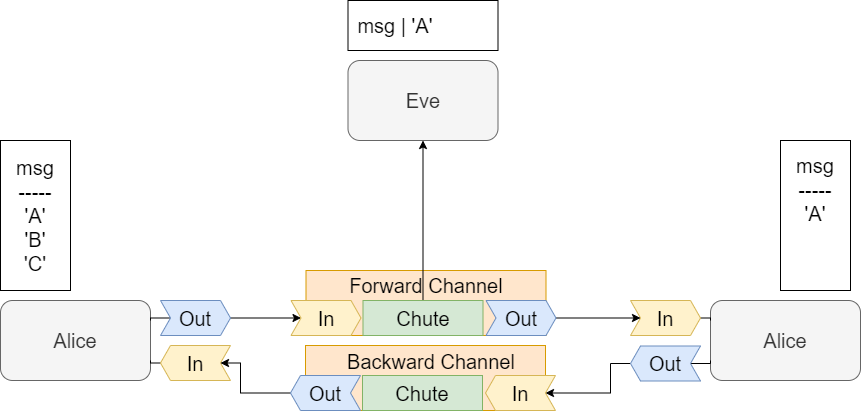

The diagram above was exported from draw.io. Its source (the exported page's mxGraphModel, read from the mxfile embedded in the PNG):
<mxGraphModel dx="1831" dy="1028" grid="1" gridSize="10" guides="1" tooltips="1" connect="1" arrows="1" fold="1" page="1" pageScale="1" pageWidth="850" pageHeight="1100" math="0" shadow="0">
  <root>
    <mxCell id="0" />
    <mxCell id="1" parent="0" />
    <mxCell id="PZZzWv5agygToP_H7yOt-63" value="" style="rounded=0;whiteSpace=wrap;html=1;fillColor=#ffe6cc;strokeColor=#d79b00;" vertex="1" parent="1">
      <mxGeometry x="355" y="415" width="240" height="65" as="geometry" />
    </mxCell>
    <mxCell id="PZZzWv5agygToP_H7yOt-60" value="" style="rounded=0;whiteSpace=wrap;html=1;fillColor=#ffe6cc;strokeColor=#d79b00;" vertex="1" parent="1">
      <mxGeometry x="355.5" y="340" width="240" height="65" as="geometry" />
    </mxCell>
    <mxCell id="PZZzWv5agygToP_H7yOt-1" value="&lt;font style=&quot;font-size: 20px&quot;&gt;Alice&lt;/font&gt;" style="rounded=1;whiteSpace=wrap;html=1;fillColor=#f5f5f5;strokeColor=#666666;fontColor=#333333;" vertex="1" parent="1">
      <mxGeometry x="50" y="370" width="150" height="80" as="geometry" />
    </mxCell>
    <mxCell id="PZZzWv5agygToP_H7yOt-75" style="edgeStyle=orthogonalEdgeStyle;rounded=0;orthogonalLoop=1;jettySize=auto;html=1;exitX=1;exitY=0.5;exitDx=0;exitDy=0;entryX=1;entryY=0.75;entryDx=0;entryDy=0;startArrow=none;startFill=0;endArrow=none;endFill=0;" edge="1" parent="1" source="PZZzWv5agygToP_H7yOt-33" target="PZZzWv5agygToP_H7yOt-1">
      <mxGeometry relative="1" as="geometry" />
    </mxCell>
    <mxCell id="PZZzWv5agygToP_H7yOt-33" value="" style="shape=step;perimeter=stepPerimeter;whiteSpace=wrap;html=1;fixedSize=1;size=10;rotation=-180;fillColor=#fff2cc;strokeColor=#d6b656;" vertex="1" parent="1">
      <mxGeometry x="210" y="415" width="70" height="35" as="geometry" />
    </mxCell>
    <mxCell id="PZZzWv5agygToP_H7yOt-70" style="edgeStyle=orthogonalEdgeStyle;rounded=0;orthogonalLoop=1;jettySize=auto;html=1;exitX=1;exitY=0.5;exitDx=0;exitDy=0;entryX=0;entryY=0.5;entryDx=0;entryDy=0;startArrow=none;startFill=0;" edge="1" parent="1" source="PZZzWv5agygToP_H7yOt-34" target="PZZzWv5agygToP_H7yOt-55">
      <mxGeometry relative="1" as="geometry" />
    </mxCell>
    <mxCell id="PZZzWv5agygToP_H7yOt-74" style="edgeStyle=orthogonalEdgeStyle;rounded=0;orthogonalLoop=1;jettySize=auto;html=1;exitX=0;exitY=0.5;exitDx=0;exitDy=0;entryX=1;entryY=0.25;entryDx=0;entryDy=0;startArrow=none;startFill=0;endArrow=none;endFill=0;" edge="1" parent="1" source="PZZzWv5agygToP_H7yOt-34" target="PZZzWv5agygToP_H7yOt-1">
      <mxGeometry relative="1" as="geometry" />
    </mxCell>
    <mxCell id="PZZzWv5agygToP_H7yOt-34" value="&lt;font style=&quot;font-size: 20px&quot;&gt;Out&lt;/font&gt;" style="shape=step;perimeter=stepPerimeter;whiteSpace=wrap;html=1;fixedSize=1;size=10;fillColor=#dae8fc;strokeColor=#6c8ebf;" vertex="1" parent="1">
      <mxGeometry x="210" y="370" width="70" height="35" as="geometry" />
    </mxCell>
    <mxCell id="PZZzWv5agygToP_H7yOt-35" value="&lt;font style=&quot;font-size: 20px&quot;&gt;Alice&lt;/font&gt;" style="rounded=1;whiteSpace=wrap;html=1;fillColor=#f5f5f5;strokeColor=#666666;fontColor=#333333;" vertex="1" parent="1">
      <mxGeometry x="760" y="370" width="150" height="80" as="geometry" />
    </mxCell>
    <mxCell id="PZZzWv5agygToP_H7yOt-68" style="edgeStyle=orthogonalEdgeStyle;rounded=0;orthogonalLoop=1;jettySize=auto;html=1;exitX=1;exitY=0.5;exitDx=0;exitDy=0;entryX=0;entryY=0.5;entryDx=0;entryDy=0;startArrow=none;startFill=0;" edge="1" parent="1" source="PZZzWv5agygToP_H7yOt-36" target="PZZzWv5agygToP_H7yOt-51">
      <mxGeometry relative="1" as="geometry">
        <Array as="points">
          <mxPoint x="660" y="433" />
          <mxPoint x="660" y="463" />
        </Array>
      </mxGeometry>
    </mxCell>
    <mxCell id="PZZzWv5agygToP_H7yOt-76" style="edgeStyle=orthogonalEdgeStyle;rounded=0;orthogonalLoop=1;jettySize=auto;html=1;exitX=0;exitY=0.5;exitDx=0;exitDy=0;entryX=0;entryY=0.75;entryDx=0;entryDy=0;startArrow=none;startFill=0;endArrow=none;endFill=0;" edge="1" parent="1" source="PZZzWv5agygToP_H7yOt-36" target="PZZzWv5agygToP_H7yOt-35">
      <mxGeometry relative="1" as="geometry" />
    </mxCell>
    <mxCell id="PZZzWv5agygToP_H7yOt-36" value="" style="shape=step;perimeter=stepPerimeter;whiteSpace=wrap;html=1;fixedSize=1;size=10;rotation=-180;fillColor=#dae8fc;strokeColor=#6c8ebf;" vertex="1" parent="1">
      <mxGeometry x="680" y="415.5" width="70" height="35" as="geometry" />
    </mxCell>
    <mxCell id="PZZzWv5agygToP_H7yOt-72" style="edgeStyle=orthogonalEdgeStyle;rounded=0;orthogonalLoop=1;jettySize=auto;html=1;exitX=1;exitY=0.5;exitDx=0;exitDy=0;entryX=0;entryY=0.25;entryDx=0;entryDy=0;startArrow=none;startFill=0;endArrow=none;endFill=0;" edge="1" parent="1" source="PZZzWv5agygToP_H7yOt-37" target="PZZzWv5agygToP_H7yOt-35">
      <mxGeometry relative="1" as="geometry" />
    </mxCell>
    <mxCell id="PZZzWv5agygToP_H7yOt-37" value="" style="shape=step;perimeter=stepPerimeter;whiteSpace=wrap;html=1;fixedSize=1;size=10;fillColor=#fff2cc;strokeColor=#d6b656;" vertex="1" parent="1">
      <mxGeometry x="680" y="370" width="70" height="35" as="geometry" />
    </mxCell>
    <mxCell id="PZZzWv5agygToP_H7yOt-38" value="&lt;font style=&quot;font-size: 20px&quot;&gt;In&lt;br&gt;&lt;/font&gt;" style="text;html=1;strokeColor=none;fillColor=none;align=center;verticalAlign=middle;whiteSpace=wrap;rounded=0;" vertex="1" parent="1">
      <mxGeometry x="225" y="422.5" width="40" height="20" as="geometry" />
    </mxCell>
    <mxCell id="PZZzWv5agygToP_H7yOt-39" value="&lt;font style=&quot;font-size: 20px&quot;&gt;In&lt;br&gt;&lt;/font&gt;" style="text;html=1;strokeColor=none;fillColor=none;align=center;verticalAlign=middle;whiteSpace=wrap;rounded=0;" vertex="1" parent="1">
      <mxGeometry x="695" y="377.5" width="40" height="20" as="geometry" />
    </mxCell>
    <mxCell id="PZZzWv5agygToP_H7yOt-40" value="&lt;font style=&quot;font-size: 20px&quot;&gt;Out&lt;br&gt;&lt;/font&gt;" style="text;html=1;strokeColor=none;fillColor=none;align=center;verticalAlign=middle;whiteSpace=wrap;rounded=0;" vertex="1" parent="1">
      <mxGeometry x="695" y="423" width="40" height="20" as="geometry" />
    </mxCell>
    <mxCell id="PZZzWv5agygToP_H7yOt-41" value="&lt;font style=&quot;font-size: 20px&quot;&gt;Eve&lt;/font&gt;" style="rounded=1;whiteSpace=wrap;html=1;fillColor=#f5f5f5;strokeColor=#666666;fontColor=#333333;" vertex="1" parent="1">
      <mxGeometry x="397.5" y="130" width="150" height="80" as="geometry" />
    </mxCell>
    <mxCell id="PZZzWv5agygToP_H7yOt-42" value="" style="rounded=0;whiteSpace=wrap;html=1;" vertex="1" parent="1">
      <mxGeometry x="50" y="210" width="70" height="150" as="geometry" />
    </mxCell>
    <mxCell id="PZZzWv5agygToP_H7yOt-43" value="&lt;font style=&quot;font-size: 20px&quot;&gt;msg&lt;br&gt;-----&lt;br&gt;'A'&lt;br&gt;'B'&lt;br&gt;'C'&lt;br&gt;&lt;/font&gt;" style="text;html=1;strokeColor=none;fillColor=none;align=center;verticalAlign=middle;whiteSpace=wrap;rounded=0;" vertex="1" parent="1">
      <mxGeometry x="65" y="275" width="40" height="20" as="geometry" />
    </mxCell>
    <mxCell id="PZZzWv5agygToP_H7yOt-44" value="" style="rounded=0;whiteSpace=wrap;html=1;" vertex="1" parent="1">
      <mxGeometry x="830" y="210" width="70" height="150" as="geometry" />
    </mxCell>
    <mxCell id="PZZzWv5agygToP_H7yOt-45" value="&lt;font style=&quot;font-size: 20px&quot;&gt;msg&lt;br&gt;-----&lt;br&gt;'A'&lt;br&gt;&lt;br&gt;&lt;/font&gt;" style="text;html=1;strokeColor=none;fillColor=none;align=center;verticalAlign=middle;whiteSpace=wrap;rounded=0;" vertex="1" parent="1">
      <mxGeometry x="845" y="261" width="40" height="20" as="geometry" />
    </mxCell>
    <mxCell id="PZZzWv5agygToP_H7yOt-51" value="" style="shape=step;perimeter=stepPerimeter;whiteSpace=wrap;html=1;fixedSize=1;size=10;rotation=-180;fillColor=#fff2cc;strokeColor=#d6b656;" vertex="1" parent="1">
      <mxGeometry x="535" y="445" width="70" height="35" as="geometry" />
    </mxCell>
    <mxCell id="PZZzWv5agygToP_H7yOt-71" style="edgeStyle=orthogonalEdgeStyle;rounded=0;orthogonalLoop=1;jettySize=auto;html=1;exitX=1;exitY=0.5;exitDx=0;exitDy=0;entryX=0;entryY=0.5;entryDx=0;entryDy=0;startArrow=none;startFill=0;" edge="1" parent="1" source="PZZzWv5agygToP_H7yOt-52" target="PZZzWv5agygToP_H7yOt-37">
      <mxGeometry relative="1" as="geometry" />
    </mxCell>
    <mxCell id="PZZzWv5agygToP_H7yOt-52" value="&lt;font style=&quot;font-size: 20px&quot;&gt;Out&lt;/font&gt;" style="shape=step;perimeter=stepPerimeter;whiteSpace=wrap;html=1;fixedSize=1;size=10;fillColor=#dae8fc;strokeColor=#6c8ebf;" vertex="1" parent="1">
      <mxGeometry x="535.5" y="370" width="70" height="35" as="geometry" />
    </mxCell>
    <mxCell id="PZZzWv5agygToP_H7yOt-53" value="&lt;font style=&quot;font-size: 20px&quot;&gt;In&lt;br&gt;&lt;/font&gt;" style="text;html=1;strokeColor=none;fillColor=none;align=center;verticalAlign=middle;whiteSpace=wrap;rounded=0;" vertex="1" parent="1">
      <mxGeometry x="550" y="452.5" width="40" height="20" as="geometry" />
    </mxCell>
    <mxCell id="PZZzWv5agygToP_H7yOt-69" style="edgeStyle=orthogonalEdgeStyle;rounded=0;orthogonalLoop=1;jettySize=auto;html=1;exitX=1;exitY=0.5;exitDx=0;exitDy=0;entryX=0;entryY=0.5;entryDx=0;entryDy=0;startArrow=none;startFill=0;" edge="1" parent="1" source="PZZzWv5agygToP_H7yOt-54" target="PZZzWv5agygToP_H7yOt-33">
      <mxGeometry relative="1" as="geometry">
        <Array as="points">
          <mxPoint x="290" y="463" />
          <mxPoint x="290" y="433" />
        </Array>
      </mxGeometry>
    </mxCell>
    <mxCell id="PZZzWv5agygToP_H7yOt-54" value="" style="shape=step;perimeter=stepPerimeter;whiteSpace=wrap;html=1;fixedSize=1;size=10;rotation=-180;fillColor=#dae8fc;strokeColor=#6c8ebf;" vertex="1" parent="1">
      <mxGeometry x="340" y="445" width="70" height="35" as="geometry" />
    </mxCell>
    <mxCell id="PZZzWv5agygToP_H7yOt-55" value="" style="shape=step;perimeter=stepPerimeter;whiteSpace=wrap;html=1;fixedSize=1;size=10;fillColor=#fff2cc;strokeColor=#d6b656;" vertex="1" parent="1">
      <mxGeometry x="340.5" y="370" width="70" height="35" as="geometry" />
    </mxCell>
    <mxCell id="PZZzWv5agygToP_H7yOt-56" value="&lt;font style=&quot;font-size: 20px&quot;&gt;In&lt;br&gt;&lt;/font&gt;" style="text;html=1;strokeColor=none;fillColor=none;align=center;verticalAlign=middle;whiteSpace=wrap;rounded=0;" vertex="1" parent="1">
      <mxGeometry x="355.5" y="377.5" width="40" height="20" as="geometry" />
    </mxCell>
    <mxCell id="PZZzWv5agygToP_H7yOt-57" value="&lt;font style=&quot;font-size: 20px&quot;&gt;Out&lt;br&gt;&lt;/font&gt;" style="text;html=1;strokeColor=none;fillColor=none;align=center;verticalAlign=middle;whiteSpace=wrap;rounded=0;" vertex="1" parent="1">
      <mxGeometry x="355" y="452.5" width="40" height="20" as="geometry" />
    </mxCell>
    <mxCell id="PZZzWv5agygToP_H7yOt-78" style="edgeStyle=orthogonalEdgeStyle;rounded=0;orthogonalLoop=1;jettySize=auto;html=1;exitX=0.5;exitY=0;exitDx=0;exitDy=0;entryX=0.5;entryY=1;entryDx=0;entryDy=0;startArrow=none;startFill=0;endArrow=classic;endFill=1;" edge="1" parent="1" source="PZZzWv5agygToP_H7yOt-58" target="PZZzWv5agygToP_H7yOt-41">
      <mxGeometry relative="1" as="geometry" />
    </mxCell>
    <mxCell id="PZZzWv5agygToP_H7yOt-58" value="&lt;font style=&quot;font-size: 20px&quot;&gt;Chute&lt;/font&gt;" style="rounded=0;whiteSpace=wrap;html=1;fillColor=#d5e8d4;strokeColor=#82b366;" vertex="1" parent="1">
      <mxGeometry x="412.5" y="370" width="120" height="35" as="geometry" />
    </mxCell>
    <mxCell id="PZZzWv5agygToP_H7yOt-59" value="&lt;font style=&quot;font-size: 20px&quot;&gt;Chute&lt;/font&gt;" style="rounded=0;whiteSpace=wrap;html=1;fillColor=#d5e8d4;strokeColor=#82b366;" vertex="1" parent="1">
      <mxGeometry x="412" y="445" width="120" height="35" as="geometry" />
    </mxCell>
    <mxCell id="PZZzWv5agygToP_H7yOt-61" value="&lt;font style=&quot;font-size: 20px&quot;&gt;Forward Channel&lt;br&gt;&lt;/font&gt;" style="text;html=1;strokeColor=none;fillColor=none;align=center;verticalAlign=middle;whiteSpace=wrap;rounded=0;" vertex="1" parent="1">
      <mxGeometry x="355.5" y="345" width="240" height="20" as="geometry" />
    </mxCell>
    <mxCell id="PZZzWv5agygToP_H7yOt-62" value="&lt;font style=&quot;font-size: 20px&quot;&gt;Backward Channel&lt;br&gt;&lt;/font&gt;" style="text;html=1;strokeColor=none;fillColor=none;align=center;verticalAlign=middle;whiteSpace=wrap;rounded=0;" vertex="1" parent="1">
      <mxGeometry x="360.5" y="421" width="240" height="20" as="geometry" />
    </mxCell>
    <mxCell id="PZZzWv5agygToP_H7yOt-65" value="" style="rounded=0;whiteSpace=wrap;html=1;rotation=-90;" vertex="1" parent="1">
      <mxGeometry x="447.5" y="20" width="50" height="150" as="geometry" />
    </mxCell>
    <mxCell id="PZZzWv5agygToP_H7yOt-66" value="&lt;font style=&quot;font-size: 20px&quot;&gt;msg | 'A'&lt;br&gt;&lt;/font&gt;" style="text;html=1;strokeColor=none;fillColor=none;align=center;verticalAlign=middle;whiteSpace=wrap;rounded=0;" vertex="1" parent="1">
      <mxGeometry x="360" y="82.5" width="170" height="25" as="geometry" />
    </mxCell>
  </root>
</mxGraphModel>